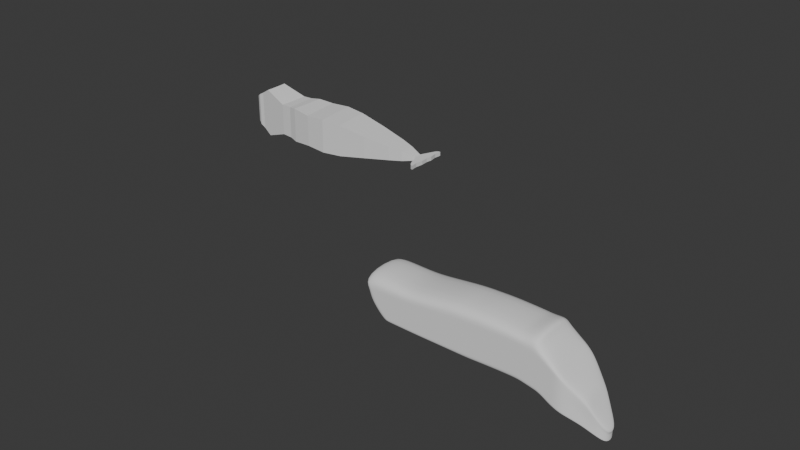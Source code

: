 # Source: Whale3.blend  (saved by Blender 4.2.66; exported with 4.5.12 LTS)
import bpy
from mathutils import Matrix  # noqa: F401  (used for matrix-valued properties, if any)

bpy.ops.wm.read_factory_settings(use_empty=True)
scene = bpy.context.scene
scene.name = 'Scene'

# ---- collections
col_collection = bpy.data.collections.new('Collection'); scene.collection.children.link(col_collection)

# ---- world
world_world = bpy.data.worlds.new('World'); scene.world = world_world
world_world.use_nodes = True; world_world.node_tree.nodes.clear()
_N = world_world.node_tree.nodes; _L = world_world.node_tree.links
n0 = _N.new('ShaderNodeOutputWorld'); n0.name = 'World Output'; n0.location = (300, 300)
n1 = _N.new('ShaderNodeBackground'); n1.name = 'Background'; n1.location = (10, 300)
n1.inputs[0].default_value = (0.05088, 0.05088, 0.05088, 1.0)
_L.new(n1.outputs[0], n0.inputs[0])
n0.is_active_output = True
world_world.color = (0.05088, 0.05088, 0.05088)
world_world.sun_shadow_jitter_overblur = 0.0

# ---- meshes
me_cube_001 = bpy.data.meshes.new('Cube.001')
me_cube_001.from_pydata([(-2.705, -1.0, -0.8782), (-3.747, -1.0, 0.5662), (-2.705, 1.0, -0.8782), (-3.747, 1.0, 0.5662), (0.2009, -1.0, -0.9467), (0.1019, -1.0, 1.076), (0.2009, 1.0, -0.9467), (0.1019, 1.0, 1.076), (-3.591, -1.0, -0.1104), (-3.591, 1.0, -0.1104), (0.2009, 1.0, 0.05327), (0.2009, -1.0, 0.05327), (-3.677, -1.0, 0.2355), (-3.677, 1.0, 0.2355), (0.2009, 1.0, 0.5533), (0.2009, -1.0, 0.5533), (-2.404, 1.0, -0.9026), (-3.718, 1.0, 0.7891), (-2.404, -1.0, -0.9026), (-3.718, -1.0, 0.7891), (-3.246, -1.0, -0.1021), (-3.246, 1.0, -0.1021), (-3.326, -1.0, 0.2554), (-3.326, 1.0, 0.2554), (-3.447, 1.0, 0.9118), (-2.133, -1.0, -0.9112), (-2.92, 1.0, -0.09423), (-2.993, 1.0, 0.2742), (-2.133, 1.0, -0.9112), (-3.447, -1.0, 0.9118), (-2.92, -1.0, -0.09423), (-2.993, -1.0, 0.2742), (-2.132, 1.0, 0.7846), (-1.266, -1.0, -0.9255), (-1.808, 1.0, -0.0675), (-1.861, 1.0, 0.3382), (-1.266, 1.0, -0.9255), (-2.132, -1.0, 0.7846), (-1.808, -1.0, -0.0675), (-1.861, -1.0, 0.3382), (-3.43, 1.0, -0.4334), (0.2009, 1.0, -0.4467), (0.2009, -1.0, -0.4467), (-3.43, -1.0, -0.4334), (-2.836, 1.0, -0.4947), (-2.836, -1.0, -0.4947), (-2.542, -1.0, -0.4951), (-2.542, 1.0, -0.4951), (-1.537, -1.0, -0.4965), (-1.537, 1.0, -0.4965), (-3.159, 1.0, -0.6977), (0.2009, 1.0, -0.6967), (0.2009, -1.0, -0.6967), (-2.631, 1.0, -0.6911), (-2.631, -1.0, -0.6911), (-2.353, -1.0, -0.6956), (-2.353, 1.0, -0.6956), (-1.402, -1.0, -0.711), (-1.402, 1.0, -0.711), (-3.159, -1.0, -0.6977), (-1.326, 1.0, 0.8605), (-0.7688, -1.0, -0.9327), (-1.127, 1.0, -0.02656), (-1.162, 1.0, 0.4111), (-0.7688, 1.0, -0.9327), (-1.326, -1.0, 0.8605), (-1.127, -1.0, -0.02656), (-1.162, -1.0, 0.4111), (-0.948, -1.0, -0.4796), (-0.948, 1.0, -0.4796), (-0.8584, 1.0, -0.7062), (-0.8584, -1.0, -0.7062), (2.754, -1.0, -0.9053), (2.579, -1.0, 1.041), (2.754, 1.0, -0.9053), (2.579, 1.0, 1.041), (2.739, 1.0, 0.148), (2.739, -1.0, 0.148), (2.739, 1.0, 0.648), (2.739, -1.0, 0.648), (2.739, 1.0, -0.352), (2.739, -1.0, -0.352), (2.739, 1.0, -0.602), (2.739, -1.0, -0.602), (1.371, -1.0, 1.123), (1.47, -1.0, 0.6006), (1.493, 1.0, -0.9298), (1.47, 1.0, -0.6494), (1.47, -1.0, -0.6494), (1.47, -1.0, -0.3994), (1.47, -1.0, 0.1006), (1.493, -1.0, -0.9298), (1.47, 1.0, 0.6006), (1.47, 1.0, 0.1006), (1.371, 1.0, 1.123), (1.47, 1.0, -0.3994), (0.7213, -1.0, 1.085), (0.8621, 1.0, -0.9839), (0.8354, -1.0, -0.423), (0.8354, -1.0, 0.07695), (0.8621, -1.0, -0.9839), (0.8354, 1.0, 0.07695), (0.7213, 1.0, 1.085), (0.8354, -1.0, 0.577), (0.8354, 1.0, -0.673), (0.8354, -1.0, -0.673), (0.8354, 1.0, 0.577), (0.8354, 1.0, -0.423), (5.887, -0.2194, -2.334), (5.976, -0.2194, -1.923), (5.887, 0.2194, -2.334), (5.976, 0.2194, -1.923), (5.884, 0.2194, -2.103), (5.884, -0.2194, -2.103), (5.884, 0.2194, -1.994), (5.884, -0.2194, -1.994), (5.884, 0.2194, -2.213), (5.884, -0.2194, -2.213), (5.884, 0.2194, -2.268), (5.884, -0.2194, -2.268), (3.306, 1.0, -0.7214), (3.306, 1.0, -0.4714), (3.398, 1.0, 1.112), (3.398, -1.0, 1.112), (3.329, -1.0, -1.002), (3.306, -1.0, -0.7214), (3.306, 1.0, 0.02857), (3.329, 1.0, -1.002), (3.306, 1.0, 0.5286), (3.306, -1.0, -0.4714), (3.306, -1.0, 0.02857), (3.306, -1.0, 0.5286), (3.592, 1.0, -0.5315), (3.61, -1.0, 0.8393), (3.614, -1.0, -1.064), (3.592, 1.0, -0.03151), (3.592, -1.0, 0.4685), (3.592, 1.0, -0.7815), (3.61, 1.0, 0.8393), (3.592, -1.0, -0.7815), (3.614, 1.0, -1.064), (3.592, 1.0, 0.4685), (3.592, -1.0, -0.5315), (3.592, -1.0, -0.03151), (3.023, 1.0, -0.6617), (2.912, 1.0, 1.024), (3.023, -1.0, -0.6617), (3.042, 1.0, -0.9536), (3.023, 1.0, 0.5883), (3.023, -1.0, -0.4117), (3.023, -1.0, 0.08828), (3.023, 1.0, -0.4117), (2.912, -1.0, 1.024), (3.042, -1.0, -0.9536), (3.023, 1.0, 0.08828), (3.023, -1.0, 0.5883), (3.449, 1.0, -0.7515), (3.534, 1.0, 1.014), (3.449, -1.0, -0.7515), (3.472, 1.0, -1.033), (3.449, 1.0, 0.4985), (3.449, -1.0, -0.5015), (3.449, -1.0, -0.001468), (3.449, 1.0, -0.5015), (3.534, -1.0, 1.014), (3.472, -1.0, -1.033), (3.449, 1.0, -0.001468), (3.449, -1.0, 0.4985), (3.845, 1.0, -0.6745), (3.834, -1.0, 0.6259), (3.885, -1.0, -1.154), (3.845, 1.0, -0.1745), (3.845, -1.0, 0.3255), (3.845, 1.0, -0.9245), (3.834, 1.0, 0.6259), (3.845, -1.0, -0.9245), (3.885, 1.0, -1.154), (3.845, 1.0, 0.3255), (3.845, -1.0, -0.6745), (3.845, -1.0, -0.1745), (4.49, 1.0, -1.039), (4.321, -1.0, 0.1371), (4.458, -1.0, -1.415), (4.49, 1.0, -0.5386), (4.49, -1.0, -0.03861), (4.49, 1.0, -1.289), (4.321, 1.0, 0.1371), (4.49, -1.0, -1.289), (4.458, 1.0, -1.415), (4.49, 1.0, -0.03861), (4.49, -1.0, -1.039), (4.49, -1.0, -0.5386), (4.089, 1.0, -1.062), (4.018, 1.0, 0.4409), (4.089, -1.0, -1.062), (4.065, 1.0, -1.326), (4.089, 1.0, 0.1877), (4.089, -1.0, -0.8123), (4.089, -1.0, -0.3123), (4.089, 1.0, -0.8123), (4.018, -1.0, 0.4409), (4.065, -1.0, -1.326), (4.089, 1.0, -0.3123), (4.089, -1.0, 0.1877), (5.591, 0.4251, -1.92), (5.614, -0.4251, -1.396), (5.585, -0.4251, -2.108), (5.591, 0.4251, -1.707), (5.591, -0.4251, -1.494), (5.591, 0.4251, -2.026), (5.614, 0.4251, -1.396), (5.591, -0.4251, -2.026), (5.585, 0.4251, -2.108), (5.591, 0.4251, -1.494), (5.591, -0.4251, -1.92), (5.591, -0.4251, -1.707), (5.278, 0.5665, -1.802), (5.332, 0.5665, -0.9344), (5.278, -0.5665, -1.802), (5.265, 0.5665, -1.895), (5.357, 0.5665, -1.052), (5.278, -0.5665, -1.66), (5.278, -0.5665, -1.377), (5.278, 0.5665, -1.66), (5.332, -0.5665, -0.9344), (5.265, -0.5665, -1.895), (5.278, 0.5665, -1.377), (5.357, -0.5665, -1.052), (5.154, 0.6348, -1.721), (5.189, 0.6348, -0.6651), (5.154, -0.6348, -1.721), (5.127, 0.6348, -1.772), (5.22, 0.6348, -0.892), (5.154, -0.6348, -1.562), (5.154, -0.6348, -1.245), (5.154, 0.6348, -1.562), (5.189, -0.6348, -0.6651), (5.127, -0.6348, -1.772), (5.154, 0.6348, -1.245), (5.22, -0.6348, -0.892), (4.889, 0.7803, -1.549), (4.869, 0.7803, -0.3561), (4.889, -0.7803, -1.549), (4.845, 0.7803, -1.577), (4.93, 0.7803, -0.5521), (4.889, -0.7803, -1.354), (4.889, -0.7803, -0.9636), (4.889, 0.7803, -1.354), (4.869, -0.7803, -0.3561), (4.845, -0.7803, -1.577), (4.889, 0.7803, -0.9636), (4.93, -0.7803, -0.5521)], [], [(12, 1, 3, 13), (63, 60, 7, 14), (91, 86, 74, 72), (22, 19, 1, 12), (64, 6, 4, 61), (17, 3, 1, 19), (45, 20, 8, 43), (90, 89, 81, 77), (69, 62, 10, 41), (43, 8, 9, 40), (20, 22, 12, 8), (89, 88, 83, 81), (62, 63, 14, 10), (8, 12, 13, 9), (9, 13, 23, 21), (30, 31, 22, 20), (40, 9, 21, 44), (46, 30, 20, 45), (24, 17, 19, 29), (2, 16, 18, 0), (31, 29, 19, 22), (13, 3, 17, 23), (39, 37, 29, 31), (32, 24, 29, 37), (48, 38, 30, 46), (38, 39, 31, 30), (21, 23, 27, 26), (44, 21, 26, 47), (16, 28, 25, 18), (23, 17, 24, 27), (66, 67, 39, 38), (68, 66, 38, 48), (60, 32, 37, 65), (67, 65, 37, 39), (26, 27, 35, 34), (47, 26, 34, 49), (28, 36, 33, 25), (27, 24, 32, 35), (56, 47, 49, 58), (71, 68, 48, 57), (53, 44, 47, 56), (57, 48, 46, 55), (55, 46, 45, 54), (50, 40, 44, 53), (59, 43, 40, 50), (70, 69, 41, 51), (84, 85, 79, 73), (54, 45, 43, 59), (18, 54, 59, 0), (86, 87, 82, 74), (64, 70, 51, 6), (0, 59, 50, 2), (2, 50, 53, 16), (25, 55, 54, 18), (33, 57, 55, 25), (16, 53, 56, 28), (61, 71, 57, 33), (28, 56, 58, 36), (4, 52, 71, 61), (36, 58, 70, 64), (58, 49, 69, 70), (52, 42, 68, 71), (15, 5, 65, 67), (7, 60, 65, 5), (42, 11, 66, 68), (11, 15, 67, 66), (34, 35, 63, 62), (49, 34, 62, 69), (36, 64, 61, 33), (35, 32, 60, 63), (212, 209, 118, 110), (204, 207, 112, 116), (211, 206, 108, 119), (209, 204, 116, 118), (210, 205, 109, 111), (93, 92, 78, 76), (94, 84, 73, 75), (85, 90, 77, 79), (92, 94, 75, 78), (87, 95, 80, 82), (88, 91, 72, 83), (95, 93, 76, 80), (107, 101, 93, 95), (105, 100, 91, 88), (104, 107, 95, 87), (106, 102, 94, 92), (103, 99, 90, 85), (102, 96, 84, 94), (101, 106, 92, 93), (97, 104, 87, 86), (96, 103, 85, 84), (98, 105, 88, 89), (99, 98, 89, 90), (100, 97, 86, 91), (4, 6, 97, 100), (11, 42, 98, 99), (42, 52, 105, 98), (5, 15, 103, 96), (6, 51, 104, 97), (10, 14, 106, 101), (7, 5, 96, 102), (15, 11, 99, 103), (14, 7, 102, 106), (51, 41, 107, 104), (52, 4, 100, 105), (41, 10, 101, 107), (114, 111, 109, 115), (116, 112, 113, 117), (112, 114, 115, 113), (118, 116, 117, 119), (110, 118, 119, 108), (213, 210, 111, 114), (214, 211, 119, 117), (207, 213, 114, 112), (215, 214, 117, 113), (206, 212, 110, 108), (205, 208, 115, 109), (208, 215, 113, 115), (155, 150, 130, 131), (152, 155, 131, 123), (153, 147, 127, 124), (150, 149, 129, 130), (154, 148, 128, 126), (149, 146, 125, 129), (148, 145, 122, 128), (145, 152, 123, 122), (144, 151, 121, 120), (146, 153, 124, 125), (151, 154, 126, 121), (147, 144, 120, 127), (167, 162, 143, 136), (164, 167, 136, 133), (165, 159, 140, 134), (162, 161, 142, 143), (166, 160, 141, 135), (161, 158, 139, 142), (160, 157, 138, 141), (157, 164, 133, 138), (156, 163, 132, 137), (158, 165, 134, 139), (163, 166, 135, 132), (159, 156, 137, 140), (74, 82, 144, 147), (80, 76, 154, 151), (83, 72, 153, 146), (82, 80, 151, 144), (75, 73, 152, 145), (78, 75, 145, 148), (81, 83, 146, 149), (76, 78, 148, 154), (77, 81, 149, 150), (72, 74, 147, 153), (73, 79, 155, 152), (79, 77, 150, 155), (127, 120, 156, 159), (121, 126, 166, 163), (125, 124, 165, 158), (120, 121, 163, 156), (122, 123, 164, 157), (128, 122, 157, 160), (129, 125, 158, 161), (126, 128, 160, 166), (130, 129, 161, 162), (124, 127, 159, 165), (123, 131, 167, 164), (131, 130, 162, 167), (136, 143, 179, 172), (133, 136, 172, 169), (134, 140, 176, 170), (143, 142, 178, 179), (135, 141, 177, 171), (142, 139, 175, 178), (141, 138, 174, 177), (138, 133, 169, 174), (137, 132, 168, 173), (139, 134, 170, 175), (132, 135, 171, 168), (140, 137, 173, 176), (203, 198, 191, 184), (200, 203, 184, 181), (201, 195, 188, 182), (198, 197, 190, 191), (202, 196, 189, 183), (197, 194, 187, 190), (196, 193, 186, 189), (193, 200, 181, 186), (192, 199, 180, 185), (194, 201, 182, 187), (199, 202, 183, 180), (195, 192, 185, 188), (176, 173, 192, 195), (168, 171, 202, 199), (175, 170, 201, 194), (173, 168, 199, 192), (174, 169, 200, 193), (177, 174, 193, 196), (178, 175, 194, 197), (171, 177, 196, 202), (179, 178, 197, 198), (170, 176, 195, 201), (169, 172, 203, 200), (172, 179, 198, 203), (227, 222, 215, 208), (224, 227, 208, 205), (225, 219, 212, 206), (222, 221, 214, 215), (226, 220, 213, 207), (221, 218, 211, 214), (220, 217, 210, 213), (217, 224, 205, 210), (216, 223, 204, 209), (218, 225, 206, 211), (223, 226, 207, 204), (219, 216, 209, 212), (231, 228, 216, 219), (235, 238, 226, 223), (230, 237, 225, 218), (228, 235, 223, 216), (229, 236, 224, 217), (232, 229, 217, 220), (233, 230, 218, 221), (238, 232, 220, 226), (234, 233, 221, 222), (237, 231, 219, 225), (236, 239, 227, 224), (239, 234, 222, 227), (251, 246, 234, 239), (248, 251, 239, 236), (249, 243, 231, 237), (246, 245, 233, 234), (250, 244, 232, 238), (245, 242, 230, 233), (244, 241, 229, 232), (241, 248, 236, 229), (240, 247, 235, 228), (242, 249, 237, 230), (247, 250, 238, 235), (243, 240, 228, 231), (188, 185, 240, 243), (180, 183, 250, 247), (187, 182, 249, 242), (185, 180, 247, 240), (186, 181, 248, 241), (189, 186, 241, 244), (190, 187, 242, 245), (183, 189, 244, 250), (191, 190, 245, 246), (182, 188, 243, 249), (181, 184, 251, 248), (184, 191, 246, 251)])
me_cube_001.polygons.foreach_set('use_smooth', [True] * 250)
_uv = me_cube_001.uv_layers.new(name='UVMap')
_uv.uv.foreach_set('vector', [0.5625, 0.0, 0.625, 0.0, 0.625, 0.25, 0.5625, 0.25, 0.5625, 0.3989, 0.625, 0.3989, 0.625, 0.5, 0.5625, 0.5, 0.375, 0.75, 0.375, 0.5, 0.375, 0.5, 0.375, 0.75, 0.5625, 0.9812, 0.625, 0.9812, 0.625, 1.0, 0.5625, 1.0, 0.2739, 0.5, 0.375, 0.5, 0.375, 0.75, 0.2739, 0.75, 0.8562, 0.5, 0.875, 0.5, 0.875, 0.75, 0.8562, 0.75, 0.4375, 0.9812, 0.5, 0.9812, 0.5, 1.0, 0.4375, 1.0, 0.5, 0.75, 0.4375, 0.75, 0.4375, 0.75, 0.5, 0.75, 0.4375, 0.3989, 0.5, 0.3989, 0.5, 0.5, 0.4375, 0.5, 0.4375, 0.0, 0.5, 0.0, 0.5, 0.25, 0.4375, 0.25, 0.5, 0.9812, 0.5625, 0.9812, 0.5625, 1.0, 0.5, 1.0, 0.4375, 0.75, 0.4062, 0.75, 0.4062, 0.75, 0.4375, 0.75, 0.5, 0.3989, 0.5625, 0.3989, 0.5625, 0.5, 0.5, 0.5, 0.5, 0.0, 0.5625, 0.0, 0.5625, 0.25, 0.5, 0.25, 0.5, 0.25, 0.5625, 0.25, 0.5625, 0.2688, 0.5, 0.2688, 0.5, 0.9635, 0.5625, 0.9635, 0.5625, 0.9812, 0.5, 0.9812, 0.4375, 0.25, 0.5, 0.25, 0.5, 0.2688, 0.4375, 0.2688, 0.4375, 0.9635, 0.5, 0.9635, 0.5, 0.9812, 0.4375, 0.9812, 0.8385, 0.5, 0.8562, 0.5, 0.8562, 0.75, 0.8385, 0.75, 0.125, 0.5, 0.1438, 0.5, 0.1438, 0.75, 0.125, 0.75, 0.5625, 0.9635, 0.625, 0.9635, 0.625, 0.9812, 0.5625, 0.9812, 0.5625, 0.25, 0.625, 0.25, 0.625, 0.2688, 0.5625, 0.2688, 0.5625, 0.9029, 0.625, 0.9029, 0.625, 0.9635, 0.5625, 0.9635, 0.7779, 0.5, 0.8385, 0.5, 0.8385, 0.75, 0.7779, 0.75, 0.4375, 0.9029, 0.5, 0.9029, 0.5, 0.9635, 0.4375, 0.9635, 0.5, 0.9029, 0.5625, 0.9029, 0.5625, 0.9635, 0.5, 0.9635, 0.5, 0.2688, 0.5625, 0.2688, 0.5625, 0.2865, 0.5, 0.2865, 0.4375, 0.2688, 0.5, 0.2688, 0.5, 0.2865, 0.4375, 0.2865, 0.1438, 0.5, 0.1615, 0.5, 0.1615, 0.75, 0.1438, 0.75, 0.5625, 0.2688, 0.625, 0.2688, 0.625, 0.2865, 0.5625, 0.2865, 0.5, 0.8511, 0.5625, 0.8511, 0.5625, 0.9029, 0.5, 0.9029, 0.4375, 0.8511, 0.5, 0.8511, 0.5, 0.9029, 0.4375, 0.9029, 0.7261, 0.5, 0.7779, 0.5, 0.7779, 0.75, 0.7261, 0.75, 0.5625, 0.8511, 0.625, 0.8511, 0.625, 0.9029, 0.5625, 0.9029, 0.5, 0.2865, 0.5625, 0.2865, 0.5625, 0.3471, 0.5, 0.3471, 0.4375, 0.2865, 0.5, 0.2865, 0.5, 0.3471, 0.4375, 0.3471, 0.1615, 0.5, 0.2221, 0.5, 0.2221, 0.75, 0.1615, 0.75, 0.5625, 0.2865, 0.625, 0.2865, 0.625, 0.3471, 0.5625, 0.3471, 0.4062, 0.2865, 0.4375, 0.2865, 0.4375, 0.3471, 0.4062, 0.3471, 0.4062, 0.8511, 0.4375, 0.8511, 0.4375, 0.9029, 0.4062, 0.9029, 0.4063, 0.2688, 0.4375, 0.2688, 0.4375, 0.2865, 0.4062, 0.2865, 0.4062, 0.9029, 0.4375, 0.9029, 0.4375, 0.9635, 0.4062, 0.9635, 0.4062, 0.9635, 0.4375, 0.9635, 0.4375, 0.9812, 0.4062, 0.9812, 0.4062, 0.25, 0.4375, 0.25, 0.4375, 0.2688, 0.4063, 0.2688, 0.4062, 0.0, 0.4375, 0.0, 0.4375, 0.25, 0.4062, 0.25, 0.4062, 0.3989, 0.4375, 0.3989, 0.4375, 0.5, 0.4062, 0.5, 0.625, 0.75, 0.5625, 0.75, 0.5625, 0.75, 0.625, 0.75, 0.4062, 0.9812, 0.4375, 0.9812, 0.4375, 1.0, 0.4063, 1.0, 0.375, 0.9812, 0.4062, 0.9812, 0.4063, 1.0, 0.375, 1.0, 0.375, 0.5, 0.4062, 0.5, 0.4062, 0.5, 0.375, 0.5, 0.375, 0.3989, 0.4062, 0.3989, 0.4062, 0.5, 0.375, 0.5, 0.375, 0.0, 0.4062, 0.0, 0.4062, 0.25, 0.375, 0.25, 0.375, 0.25, 0.4062, 0.25, 0.4063, 0.2688, 0.375, 0.2688, 0.375, 0.9635, 0.4062, 0.9635, 0.4062, 0.9812, 0.375, 0.9812, 0.375, 0.9029, 0.4062, 0.9029, 0.4062, 0.9635, 0.375, 0.9635, 0.375, 0.2688, 0.4063, 0.2688, 0.4062, 0.2865, 0.375, 0.2865, 0.375, 0.8511, 0.4062, 0.8511, 0.4062, 0.9029, 0.375, 0.9029, 0.375, 0.2865, 0.4062, 0.2865, 0.4062, 0.3471, 0.375, 0.3471, 0.375, 0.75, 0.4062, 0.75, 0.4062, 0.8511, 0.375, 0.8511, 0.375, 0.3471, 0.4062, 0.3471, 0.4062, 0.3989, 0.375, 0.3989, 0.4062, 0.3471, 0.4375, 0.3471, 0.4375, 0.3989, 0.4062, 0.3989, 0.4062, 0.75, 0.4375, 0.75, 0.4375, 0.8511, 0.4062, 0.8511, 0.5625, 0.75, 0.625, 0.75, 0.625, 0.8511, 0.5625, 0.8511, 0.625, 0.5, 0.7261, 0.5, 0.7261, 0.75, 0.625, 0.75, 0.4375, 0.75, 0.5, 0.75, 0.5, 0.8511, 0.4375, 0.8511, 0.5, 0.75, 0.5625, 0.75, 0.5625, 0.8511, 0.5, 0.8511, 0.5, 0.3471, 0.5625, 0.3471, 0.5625, 0.3989, 0.5, 0.3989, 0.4375, 0.3471, 0.5, 0.3471, 0.5, 0.3989, 0.4375, 0.3989, 0.2221, 0.5, 0.2739, 0.5, 0.2739, 0.75, 0.2221, 0.75, 0.5625, 0.3471, 0.625, 0.3471, 0.625, 0.3989, 0.5625, 0.3989, 0.375, 0.5, 0.4062, 0.5, 0.4062, 0.5, 0.375, 0.5, 0.4375, 0.5, 0.5, 0.5, 0.5, 0.5, 0.4375, 0.5, 0.4062, 0.75, 0.375, 0.75, 0.375, 0.75, 0.4062, 0.75, 0.4062, 0.5, 0.4375, 0.5, 0.4375, 0.5, 0.4062, 0.5, 0.625, 0.5, 0.625, 0.75, 0.625, 0.75, 0.625, 0.5, 0.5, 0.5, 0.5625, 0.5, 0.5625, 0.5, 0.5, 0.5, 0.625, 0.5, 0.625, 0.75, 0.625, 0.75, 0.625, 0.5, 0.5625, 0.75, 0.5, 0.75, 0.5, 0.75, 0.5625, 0.75, 0.5625, 0.5, 0.625, 0.5, 0.625, 0.5, 0.5625, 0.5, 0.4062, 0.5, 0.4375, 0.5, 0.4375, 0.5, 0.4062, 0.5, 0.4062, 0.75, 0.375, 0.75, 0.375, 0.75, 0.4062, 0.75, 0.4375, 0.5, 0.5, 0.5, 0.5, 0.5, 0.4375, 0.5, 0.4375, 0.5, 0.5, 0.5, 0.5, 0.5, 0.4375, 0.5, 0.4062, 0.75, 0.375, 0.75, 0.375, 0.75, 0.4062, 0.75, 0.4062, 0.5, 0.4375, 0.5, 0.4375, 0.5, 0.4062, 0.5, 0.5625, 0.5, 0.625, 0.5, 0.625, 0.5, 0.5625, 0.5, 0.5625, 0.75, 0.5, 0.75, 0.5, 0.75, 0.5625, 0.75, 0.625, 0.5, 0.625, 0.75, 0.625, 0.75, 0.625, 0.5, 0.5, 0.5, 0.5625, 0.5, 0.5625, 0.5, 0.5, 0.5, 0.375, 0.5, 0.4062, 0.5, 0.4062, 0.5, 0.375, 0.5, 0.625, 0.75, 0.5625, 0.75, 0.5625, 0.75, 0.625, 0.75, 0.4375, 0.75, 0.4062, 0.75, 0.4062, 0.75, 0.4375, 0.75, 0.5, 0.75, 0.4375, 0.75, 0.4375, 0.75, 0.5, 0.75, 0.375, 0.75, 0.375, 0.5, 0.375, 0.5, 0.375, 0.75, 0.375, 0.75, 0.375, 0.5, 0.375, 0.5, 0.375, 0.75, 0.5, 0.75, 0.4375, 0.75, 0.4375, 0.75, 0.5, 0.75, 0.4375, 0.75, 0.4062, 0.75, 0.4062, 0.75, 0.4375, 0.75, 0.625, 0.75, 0.5625, 0.75, 0.5625, 0.75, 0.625, 0.75, 0.375, 0.5, 0.4062, 0.5, 0.4062, 0.5, 0.375, 0.5, 0.5, 0.5, 0.5625, 0.5, 0.5625, 0.5, 0.5, 0.5, 0.625, 0.5, 0.625, 0.75, 0.625, 0.75, 0.625, 0.5, 0.5625, 0.75, 0.5, 0.75, 0.5, 0.75, 0.5625, 0.75, 0.5625, 0.5, 0.625, 0.5, 0.625, 0.5, 0.5625, 0.5, 0.4062, 0.5, 0.4375, 0.5, 0.4375, 0.5, 0.4062, 0.5, 0.4062, 0.75, 0.375, 0.75, 0.375, 0.75, 0.4062, 0.75, 0.4375, 0.5, 0.5, 0.5, 0.5, 0.5, 0.4375, 0.5, 0.5625, 0.5, 0.625, 0.5, 0.625, 0.75, 0.5625, 0.75, 0.4375, 0.5, 0.5, 0.5, 0.5, 0.75, 0.4375, 0.75, 0.5, 0.5, 0.5625, 0.5, 0.5625, 0.75, 0.5, 0.75, 0.4062, 0.5, 0.4375, 0.5, 0.4375, 0.75, 0.4062, 0.75, 0.375, 0.5, 0.4062, 0.5, 0.4062, 0.75, 0.375, 0.75, 0.5625, 0.5, 0.625, 0.5, 0.625, 0.5, 0.5625, 0.5, 0.4375, 0.75, 0.4062, 0.75, 0.4062, 0.75, 0.4375, 0.75, 0.5, 0.5, 0.5625, 0.5, 0.5625, 0.5, 0.5, 0.5, 0.5, 0.75, 0.4375, 0.75, 0.4375, 0.75, 0.5, 0.75, 0.375, 0.75, 0.375, 0.5, 0.375, 0.5, 0.375, 0.75, 0.625, 0.75, 0.5625, 0.75, 0.5625, 0.75, 0.625, 0.75, 0.5625, 0.75, 0.5, 0.75, 0.5, 0.75, 0.5625, 0.75, 0.5625, 0.75, 0.5, 0.75, 0.5, 0.75, 0.5625, 0.75, 0.625, 0.75, 0.5625, 0.75, 0.5625, 0.75, 0.625, 0.75, 0.375, 0.75, 0.375, 0.5, 0.375, 0.5, 0.375, 0.75, 0.5, 0.75, 0.4375, 0.75, 0.4375, 0.75, 0.5, 0.75, 0.5, 0.5, 0.5625, 0.5, 0.5625, 0.5, 0.5, 0.5, 0.4375, 0.75, 0.4062, 0.75, 0.4062, 0.75, 0.4375, 0.75, 0.5625, 0.5, 0.625, 0.5, 0.625, 0.5, 0.5625, 0.5, 0.625, 0.5, 0.625, 0.75, 0.625, 0.75, 0.625, 0.5, 0.4062, 0.5, 0.4375, 0.5, 0.4375, 0.5, 0.4062, 0.5, 0.4062, 0.75, 0.375, 0.75, 0.375, 0.75, 0.4062, 0.75, 0.4375, 0.5, 0.5, 0.5, 0.5, 0.5, 0.4375, 0.5, 0.375, 0.5, 0.4062, 0.5, 0.4062, 0.5, 0.375, 0.5, 0.5625, 0.75, 0.5, 0.75, 0.5, 0.75, 0.5625, 0.75, 0.625, 0.75, 0.5625, 0.75, 0.5625, 0.75, 0.625, 0.75, 0.375, 0.75, 0.375, 0.5, 0.375, 0.5, 0.375, 0.75, 0.5, 0.75, 0.4375, 0.75, 0.4375, 0.75, 0.5, 0.75, 0.5, 0.5, 0.5625, 0.5, 0.5625, 0.5, 0.5, 0.5, 0.4375, 0.75, 0.4062, 0.75, 0.4062, 0.75, 0.4375, 0.75, 0.5625, 0.5, 0.625, 0.5, 0.625, 0.5, 0.5625, 0.5, 0.625, 0.5, 0.625, 0.75, 0.625, 0.75, 0.625, 0.5, 0.4062, 0.5, 0.4375, 0.5, 0.4375, 0.5, 0.4062, 0.5, 0.4062, 0.75, 0.375, 0.75, 0.375, 0.75, 0.4062, 0.75, 0.4375, 0.5, 0.5, 0.5, 0.5, 0.5, 0.4375, 0.5, 0.375, 0.5, 0.4062, 0.5, 0.4062, 0.5, 0.375, 0.5, 0.375, 0.5, 0.4062, 0.5, 0.4062, 0.5, 0.375, 0.5, 0.4375, 0.5, 0.5, 0.5, 0.5, 0.5, 0.4375, 0.5, 0.4062, 0.75, 0.375, 0.75, 0.375, 0.75, 0.4062, 0.75, 0.4062, 0.5, 0.4375, 0.5, 0.4375, 0.5, 0.4062, 0.5, 0.625, 0.5, 0.625, 0.75, 0.625, 0.75, 0.625, 0.5, 0.5625, 0.5, 0.625, 0.5, 0.625, 0.5, 0.5625, 0.5, 0.4375, 0.75, 0.4062, 0.75, 0.4062, 0.75, 0.4375, 0.75, 0.5, 0.5, 0.5625, 0.5, 0.5625, 0.5, 0.5, 0.5, 0.5, 0.75, 0.4375, 0.75, 0.4375, 0.75, 0.5, 0.75, 0.375, 0.75, 0.375, 0.5, 0.375, 0.5, 0.375, 0.75, 0.625, 0.75, 0.5625, 0.75, 0.5625, 0.75, 0.625, 0.75, 0.5625, 0.75, 0.5, 0.75, 0.5, 0.75, 0.5625, 0.75, 0.375, 0.5, 0.4062, 0.5, 0.4062, 0.5, 0.375, 0.5, 0.4375, 0.5, 0.5, 0.5, 0.5, 0.5, 0.4375, 0.5, 0.4062, 0.75, 0.375, 0.75, 0.375, 0.75, 0.4062, 0.75, 0.4062, 0.5, 0.4375, 0.5, 0.4375, 0.5, 0.4062, 0.5, 0.625, 0.5, 0.625, 0.75, 0.625, 0.75, 0.625, 0.5, 0.5625, 0.5, 0.625, 0.5, 0.625, 0.5, 0.5625, 0.5, 0.4375, 0.75, 0.4062, 0.75, 0.4062, 0.75, 0.4375, 0.75, 0.5, 0.5, 0.5625, 0.5, 0.5625, 0.5, 0.5, 0.5, 0.5, 0.75, 0.4375, 0.75, 0.4375, 0.75, 0.5, 0.75, 0.375, 0.75, 0.375, 0.5, 0.375, 0.5, 0.375, 0.75, 0.625, 0.75, 0.5625, 0.75, 0.5625, 0.75, 0.625, 0.75, 0.5625, 0.75, 0.5, 0.75, 0.5, 0.75, 0.5625, 0.75, 0.5625, 0.75, 0.5, 0.75, 0.5, 0.75, 0.5625, 0.75, 0.625, 0.75, 0.5625, 0.75, 0.5625, 0.75, 0.625, 0.75, 0.375, 0.75, 0.375, 0.5, 0.375, 0.5, 0.375, 0.75, 0.5, 0.75, 0.4375, 0.75, 0.4375, 0.75, 0.5, 0.75, 0.5, 0.5, 0.5625, 0.5, 0.5625, 0.5, 0.5, 0.5, 0.4375, 0.75, 0.4062, 0.75, 0.4062, 0.75, 0.4375, 0.75, 0.5625, 0.5, 0.625, 0.5, 0.625, 0.5, 0.5625, 0.5, 0.625, 0.5, 0.625, 0.75, 0.625, 0.75, 0.625, 0.5, 0.4062, 0.5, 0.4375, 0.5, 0.4375, 0.5, 0.4062, 0.5, 0.4062, 0.75, 0.375, 0.75, 0.375, 0.75, 0.4062, 0.75, 0.4375, 0.5, 0.5, 0.5, 0.5, 0.5, 0.4375, 0.5, 0.375, 0.5, 0.4062, 0.5, 0.4062, 0.5, 0.375, 0.5, 0.5625, 0.75, 0.5, 0.75, 0.5, 0.75, 0.5625, 0.75, 0.625, 0.75, 0.5625, 0.75, 0.5625, 0.75, 0.625, 0.75, 0.375, 0.75, 0.375, 0.5, 0.375, 0.5, 0.375, 0.75, 0.5, 0.75, 0.4375, 0.75, 0.4375, 0.75, 0.5, 0.75, 0.5, 0.5, 0.5625, 0.5, 0.5625, 0.5, 0.5, 0.5, 0.4375, 0.75, 0.4062, 0.75, 0.4062, 0.75, 0.4375, 0.75, 0.5625, 0.5, 0.625, 0.5, 0.625, 0.5, 0.5625, 0.5, 0.625, 0.5, 0.625, 0.75, 0.625, 0.75, 0.625, 0.5, 0.4062, 0.5, 0.4375, 0.5, 0.4375, 0.5, 0.4063, 0.5, 0.4062, 0.75, 0.375, 0.75, 0.375, 0.75, 0.4062, 0.75, 0.4375, 0.5, 0.5, 0.5, 0.5, 0.5, 0.4375, 0.5, 0.375, 0.5, 0.4062, 0.5, 0.4063, 0.5, 0.375, 0.5, 0.375, 0.5, 0.4062, 0.5, 0.4062, 0.5, 0.375, 0.5, 0.4375, 0.5, 0.5, 0.5, 0.5, 0.5, 0.4375, 0.5, 0.4062, 0.75, 0.375, 0.75, 0.375, 0.75, 0.4062, 0.75, 0.4062, 0.5, 0.4375, 0.5, 0.4375, 0.5, 0.4062, 0.5, 0.625, 0.5, 0.625, 0.75, 0.625, 0.75, 0.625, 0.5, 0.5625, 0.5, 0.625, 0.5, 0.625, 0.5, 0.5625, 0.5, 0.4375, 0.75, 0.4062, 0.75, 0.4062, 0.75, 0.4375, 0.75, 0.5, 0.5, 0.5625, 0.5, 0.5625, 0.5, 0.5, 0.5, 0.5, 0.75, 0.4375, 0.75, 0.4375, 0.75, 0.5, 0.75, 0.375, 0.75, 0.375, 0.5, 0.375, 0.5, 0.375, 0.75, 0.625, 0.75, 0.5625, 0.75, 0.5625, 0.75, 0.625, 0.75, 0.5625, 0.75, 0.5, 0.75, 0.5, 0.75, 0.5625, 0.75, 0.5625, 0.75, 0.5, 0.75, 0.5, 0.75, 0.5625, 0.75, 0.625, 0.75, 0.5625, 0.75, 0.5625, 0.75, 0.625, 0.75, 0.375, 0.75, 0.375, 0.5, 0.375, 0.5, 0.375, 0.75, 0.5, 0.75, 0.4375, 0.75, 0.4375, 0.75, 0.5, 0.75, 0.5, 0.5, 0.5625, 0.5, 0.5625, 0.5, 0.5, 0.5, 0.4375, 0.75, 0.4062, 0.75, 0.4062, 0.75, 0.4375, 0.75, 0.5625, 0.5, 0.625, 0.5, 0.625, 0.5, 0.5625, 0.5, 0.625, 0.5, 0.625, 0.75, 0.625, 0.75, 0.625, 0.5, 0.4063, 0.5, 0.4375, 0.5, 0.4375, 0.5, 0.4062, 0.5, 0.4062, 0.75, 0.375, 0.75, 0.375, 0.75, 0.4062, 0.75, 0.4375, 0.5, 0.5, 0.5, 0.5, 0.5, 0.4375, 0.5, 0.375, 0.5, 0.4063, 0.5, 0.4062, 0.5, 0.375, 0.5, 0.375, 0.5, 0.4063, 0.5, 0.4063, 0.5, 0.375, 0.5, 0.4375, 0.5, 0.5, 0.5, 0.5, 0.5, 0.4375, 0.5, 0.4062, 0.75, 0.375, 0.75, 0.375, 0.75, 0.4062, 0.75, 0.4063, 0.5, 0.4375, 0.5, 0.4375, 0.5, 0.4063, 0.5, 0.625, 0.5, 0.625, 0.75, 0.625, 0.75, 0.625, 0.5, 0.5625, 0.5, 0.625, 0.5, 0.625, 0.5, 0.5625, 0.5, 0.4375, 0.75, 0.4062, 0.75, 0.4062, 0.75, 0.4375, 0.75, 0.5, 0.5, 0.5625, 0.5, 0.5625, 0.5, 0.5, 0.5, 0.5, 0.75, 0.4375, 0.75, 0.4375, 0.75, 0.5, 0.75, 0.375, 0.75, 0.375, 0.5, 0.375, 0.5, 0.375, 0.75, 0.625, 0.75, 0.5625, 0.75, 0.5625, 0.75, 0.625, 0.75, 0.5625, 0.75, 0.5, 0.75, 0.5, 0.75, 0.5625, 0.75, 0.5625, 0.75, 0.5, 0.75, 0.5, 0.75, 0.5625, 0.75, 0.625, 0.75, 0.5625, 0.75, 0.5625, 0.75, 0.625, 0.75, 0.375, 0.75, 0.375, 0.5, 0.375, 0.5, 0.375, 0.75, 0.5, 0.75, 0.4375, 0.75, 0.4375, 0.75, 0.5, 0.75, 0.5, 0.5, 0.5625, 0.5, 0.5625, 0.5, 0.5, 0.5, 0.4375, 0.75, 0.4062, 0.75, 0.4062, 0.75, 0.4375, 0.75, 0.5625, 0.5, 0.625, 0.5, 0.625, 0.5, 0.5625, 0.5, 0.625, 0.5, 0.625, 0.75, 0.625, 0.75, 0.625, 0.5, 0.4063, 0.5, 0.4375, 0.5, 0.4375, 0.5, 0.4063, 0.5, 0.4062, 0.75, 0.375, 0.75, 0.375, 0.75, 0.4062, 0.75, 0.4375, 0.5, 0.5, 0.5, 0.5, 0.5, 0.4375, 0.5, 0.375, 0.5, 0.4063, 0.5, 0.4063, 0.5, 0.375, 0.5, 0.375, 0.5, 0.4063, 0.5, 0.4063, 0.5, 0.375, 0.5, 0.4375, 0.5, 0.5, 0.5, 0.5, 0.5, 0.4375, 0.5, 0.4062, 0.75, 0.375, 0.75, 0.375, 0.75, 0.4062, 0.75, 0.4063, 0.5, 0.4375, 0.5, 0.4375, 0.5, 0.4063, 0.5, 0.625, 0.5, 0.625, 0.75, 0.625, 0.75, 0.625, 0.5, 0.5625, 0.5, 0.625, 0.5, 0.625, 0.5, 0.5625, 0.5, 0.4375, 0.75, 0.4062, 0.75, 0.4062, 0.75, 0.4375, 0.75, 0.5, 0.5, 0.5625, 0.5, 0.5625, 0.5, 0.5, 0.5, 0.5, 0.75, 0.4375, 0.75, 0.4375, 0.75, 0.5, 0.75, 0.375, 0.75, 0.375, 0.5, 0.375, 0.5, 0.375, 0.75, 0.625, 0.75, 0.5625, 0.75, 0.5625, 0.75, 0.625, 0.75, 0.5625, 0.75, 0.5, 0.75, 0.5, 0.75, 0.5625, 0.75])
me_cube_001.update()
me_cube = bpy.data.meshes.new('Cube')
me_cube.from_pydata([(-0.9279, -0.1505, -0.4095), (-0.9279, -0.1505, 0.4095), (-0.8092, 0.2976, -0.4095), (-0.8092, 0.2976, 0.4095), (0.9802, -0.6421, -0.6421), (0.9802, -0.6421, 0.6421), (0.9901, 0.6075, -0.6421), (0.9901, 0.6075, 0.6421), (-0.02472, 0.4857, -1.0), (-0.02472, 0.4857, 1.0), (0.0, -0.4808, -1.0), (0.0, -0.4808, 1.0), (-0.6224, 0.4201, -0.5458), (-0.7335, -0.3466, 0.5458), (-0.6224, 0.4201, 0.5458), (-0.7335, -0.3466, -0.5458), (-0.913, 0.07847, -0.4095), (-0.913, 0.07847, 0.4095), (0.9901, -0.03461, -0.6421), (0.9901, -0.03461, 0.6421), (0.0, 0.0, 1.0), (0.0, 0.0, -1.0), (-0.6878, 0.04419, -0.5458), (-0.6878, 0.04419, 0.5458), (-0.3483, 0.4875, 0.7729), (-0.3766, -0.4162, -0.7729), (-0.3483, 0.4875, -0.7729), (-0.3766, -0.4162, 0.7729), (-0.3439, 0.02209, 0.7729), (-0.3439, 0.02209, -0.7729), (-0.4854, 0.4538, -0.6593), (-0.5748, -0.4209, 0.6593), (-0.5159, 0.03314, -0.6593), (-0.4854, 0.4538, 0.6593), (-0.5748, -0.4209, -0.6593), (-0.5159, 0.03314, 0.6593), (2.607, -0.8745, -0.6421), (2.607, -0.8745, 0.6421), (2.429, 0.7855, -0.6421), (2.429, 0.7855, 0.6421), (2.498, -0.04945, -0.6421), (2.498, -0.04945, 0.6421), (1.799, 0.6751, -0.7097), (1.799, -0.03461, -0.7097), (1.784, -0.7691, -0.7097), (1.784, -0.7691, 0.7097), (1.799, -0.03461, 0.7097), (1.799, 0.6751, 0.7097), (1.394, -0.03461, -0.6548), (1.434, -0.6796, -0.6548), (1.394, -0.03461, 0.6548), (1.394, 0.6202, -0.6548), (1.434, -0.6796, 0.6548), (1.394, 0.6202, 0.6548), (4.271, -0.8385, -0.6421), (4.271, -0.8385, 0.6421), (4.098, 0.7325, -0.6421), (4.098, 0.7325, 0.6421), (4.162, -0.01345, -0.6421), (4.162, -0.01345, 0.6421), (3.329, -0.03062, 0.6882), (3.258, 0.8165, 0.6882), (3.446, -0.9149, -0.6882), (3.446, -0.9149, 0.6882), (3.258, 0.8165, -0.6882), (3.329, -0.03062, -0.6882), (5.441, -0.7143, -0.444), (5.441, -0.7143, 0.444), (5.351, 0.5798, -0.444), (5.351, 0.5798, 0.444), (5.395, 0.06398, -0.444), (5.395, 0.06398, 0.444), (6.551, -0.5515, -0.2706), (6.551, -0.5515, 0.2706), (6.511, 0.3658, -0.2706), (6.511, 0.3658, 0.2706), (6.538, 0.05136, -0.2706), (6.538, 0.05136, 0.2706), (7.634, -0.2635, -0.07976), (7.634, -0.2635, 0.07976), (7.622, 0.006853, -0.07976), (7.622, 0.006853, 0.07976), (7.63, -0.08581, -0.07976), (7.63, -0.08581, 0.07976), (7.085, -0.01145, 0.1914), (7.065, 0.2109, 0.1914), (7.094, -0.4379, -0.1914), (7.094, -0.4379, 0.1914), (7.065, 0.2109, -0.1914), (7.085, -0.01145, -0.1914), (8.052, -0.9982, -0.07976), (8.052, -0.9982, 0.07976), (8.054, 0.6858, -0.07976), (8.054, 0.6858, 0.07976), (8.034, -0.1108, -0.07976), (8.034, -0.1108, 0.07976), (7.832, -0.09833, -0.07976), (7.802, -0.6976, -0.07976), (7.802, -0.6976, 0.07976), (7.832, -0.09833, 0.07976), (7.795, 0.3869, 0.07976), (7.795, 0.3869, -0.07976), (7.933, -0.1046, -0.07976), (7.887, -0.8789, 0.07976), (7.896, 0.6079, 0.07976), (7.887, -0.8789, -0.07976), (7.933, -0.1046, 0.07976), (7.896, 0.6079, -0.07976), (7.983, -0.1077, -0.07976), (7.955, -0.9603, 0.07976), (7.976, 0.6804, 0.07976), (7.955, -0.9603, -0.07976), (7.983, -0.1077, 0.07976), (7.976, 0.6804, -0.07976), (-0.9233, -0.07995, -0.4095), (0.9833, -0.4549, 0.6421), (0.0, -0.3326, 1.0), (0.0, -0.3326, -1.0), (-0.7194, -0.2261, -0.5458), (-0.7194, -0.2261, 0.5458), (-0.9233, -0.07995, 0.4095), (0.9833, -0.4549, -0.6421), (-0.3665, -0.2811, 0.7729), (-0.3665, -0.2811, -0.7729), (-0.5567, -0.281, -0.6593), (-0.5567, -0.281, 0.6593), (2.574, -0.6202, 0.6421), (2.574, -0.6202, -0.6421), (1.788, -0.5427, 0.7097), (1.788, -0.5427, -0.7097), (1.422, -0.4808, -0.6548), (1.422, -0.4808, 0.6548), (4.237, -0.5842, 0.6421), (4.237, -0.5842, -0.6421), (3.41, -0.6423, 0.6882), (3.41, -0.6423, -0.6882), (5.427, -0.4744, 0.444), (5.427, -0.4744, -0.444), (6.547, -0.3657, 0.2706), (6.547, -0.3657, -0.2706), (7.633, -0.2087, 0.07976), (7.633, -0.2087, -0.07976), (7.091, -0.3065, 0.1914), (7.091, -0.3065, -0.1914), (8.017, -0.7176, 0.07976), (8.017, -0.7176, -0.07976), (7.812, -0.5129, -0.07976), (7.812, -0.5129, 0.07976), (7.901, -0.6403, -0.07976), (7.901, -0.6403, 0.07976), (7.964, -0.6975, -0.07976), (7.964, -0.6975, 0.07976), (-0.9182, -0.0007406, 0.4095), (0.9867, -0.2447, -0.6421), (2.536, -0.3348, -0.6421), (1.793, -0.2887, 0.7097), (1.408, -0.2577, 0.6548), (4.2, -0.2988, -0.6421), (3.369, -0.3365, 0.6882), (5.411, -0.2052, -0.444), (6.543, -0.1572, -0.2706), (7.632, -0.1473, -0.07976), (7.088, -0.159, 0.1914), (8.054, -0.4118, -0.07976), (7.822, -0.3056, 0.07976), (7.917, -0.3724, 0.07976), (7.974, -0.4026, 0.07976), (-0.9182, -0.0007406, -0.4095), (0.9867, -0.2447, 0.6421), (0.0, -0.1663, 1.0), (0.0, -0.1663, -1.0), (-0.7036, -0.09098, -0.5458), (-0.7036, -0.09098, 0.5458), (-0.3552, -0.1295, 0.7729), (-0.3552, -0.1295, -0.7729), (-0.5363, -0.1239, -0.6593), (-0.5363, -0.1239, 0.6593), (2.536, -0.3348, 0.6421), (1.793, -0.2887, -0.7097), (1.408, -0.2577, -0.6548), (4.2, -0.2988, 0.6421), (3.369, -0.3365, -0.6882), (5.411, -0.2052, 0.444), (6.543, -0.1572, 0.2706), (7.632, -0.1473, 0.07976), (7.088, -0.159, -0.1914), (8.054, -0.4118, 0.07976), (7.822, -0.3056, -0.07976), (7.917, -0.3724, -0.07976), (7.974, -0.4026, -0.07976), (-0.8426, 0.227, 0.4095), (0.9901, 0.4006, -0.6421), (-0.8426, 0.227, -0.4095), (0.9901, 0.4006, 0.6421), (-0.01676, 0.3292, 1.0), (-0.01676, 0.3292, -1.0), (-0.6435, 0.299, -0.5458), (-0.6435, 0.299, 0.5458), (-0.3469, 0.3376, -0.7729), (-0.3469, 0.3376, 0.7729), (-0.4952, 0.3183, -0.6593), (-0.4952, 0.3183, 0.6593), (2.451, 0.5165, -0.6421), (2.451, 0.5165, 0.6421), (1.799, 0.4464, 0.7097), (1.799, 0.4464, -0.7097), (1.394, 0.4092, -0.6548), (1.394, 0.4092, 0.6548), (4.118, 0.4921, -0.6421), (4.118, 0.4921, 0.6421), (3.281, 0.5436, -0.6882), (3.281, 0.5436, 0.6882), (5.365, 0.4136, -0.444), (5.365, 0.4136, 0.444), (6.52, 0.2645, -0.2706), (6.52, 0.2645, 0.2706), (7.625, -0.023, -0.07976), (7.625, -0.023, 0.07976), (7.072, 0.1393, -0.1914), (7.072, 0.1393, 0.1914), (8.021, 0.4172, -0.07976), (8.021, 0.4172, 0.07976), (7.807, 0.2305, -0.07976), (7.807, 0.2305, 0.07976), (7.908, 0.3783, -0.07976), (7.908, 0.3783, 0.07976), (7.978, 0.4264, -0.07976), (7.978, 0.4264, 0.07976), (-0.8809, 0.1461, -0.4095), (0.9901, 0.1637, 0.6421), (-0.007637, 0.15, 1.0), (-0.007637, 0.15, -1.0), (-0.6676, 0.1603, -0.5458), (-0.6676, 0.1603, 0.5458), (-0.3453, 0.1659, -0.7729), (-0.3453, 0.1659, 0.7729), (-0.5065, 0.1631, -0.6593), (-0.5065, 0.1631, 0.6593), (2.477, 0.2085, 0.6421), (1.799, 0.1846, -0.7097), (1.394, 0.1677, -0.6548), (4.142, 0.217, 0.6421), (3.307, 0.2311, -0.6882), (5.382, 0.2233, 0.444), (6.53, 0.1485, 0.2706), (7.628, -0.05718, 0.07976), (7.079, 0.05725, -0.1914), (8.066, 0.1226, 0.07976), (7.821, 0.05155, -0.07976), (7.921, 0.1155, -0.07976), (7.981, 0.1357, -0.07976), (-0.8809, 0.1461, 0.4095), (0.9901, 0.1637, -0.6421), (2.477, 0.2085, -0.6421), (1.799, 0.1846, 0.7097), (1.394, 0.1677, 0.6548), (4.142, 0.217, -0.6421), (3.307, 0.2311, 0.6882), (5.382, 0.2233, -0.444), (6.53, 0.1485, -0.2706), (7.628, -0.05718, -0.07976), (7.079, 0.05725, 0.1914), (8.066, 0.1226, -0.07976), (7.821, 0.05155, 0.07976), (7.921, 0.1155, 0.07976), (7.981, 0.1357, 0.07976)], [], [(192, 190, 3, 2), (8, 9, 7, 6), (178, 43, 40, 154), (15, 13, 1, 0), (117, 121, 4, 10), (119, 120, 1, 13), (115, 116, 11, 5), (123, 117, 10, 25), (4, 5, 11, 10), (26, 24, 9, 8), (2, 3, 14, 12), (114, 118, 15, 0), (125, 119, 13, 31), (34, 31, 13, 15), (237, 233, 23, 35), (228, 232, 22, 16), (234, 231, 21, 29), (229, 230, 20, 19), (233, 251, 17, 23), (231, 252, 18, 21), (205, 42, 38, 202), (167, 152, 17, 16), (236, 234, 29, 32), (230, 235, 28, 20), (10, 11, 27, 25), (116, 122, 27, 11), (30, 33, 24, 26), (124, 123, 25, 34), (118, 124, 34, 15), (12, 14, 33, 30), (232, 236, 32, 22), (235, 237, 35, 28), (25, 27, 31, 34), (122, 125, 31, 27), (63, 62, 54, 55), (257, 60, 59, 241), (128, 45, 37, 126), (42, 47, 39, 38), (254, 46, 41, 238), (45, 44, 36, 37), (52, 49, 44, 45), (255, 50, 46, 254), (51, 53, 47, 42), (131, 52, 45, 128), (206, 51, 42, 205), (179, 48, 43, 178), (153, 18, 48, 179), (191, 6, 51, 206), (115, 5, 52, 131), (6, 7, 53, 51), (229, 19, 50, 255), (5, 4, 49, 52), (132, 55, 67, 136), (157, 58, 70, 159), (210, 64, 56, 208), (181, 65, 58, 157), (134, 63, 55, 132), (64, 61, 57, 56), (38, 39, 61, 64), (126, 37, 63, 134), (154, 40, 65, 181), (202, 38, 64, 210), (238, 41, 60, 257), (37, 36, 62, 63), (136, 67, 73, 138), (159, 70, 76, 160), (56, 57, 69, 68), (241, 59, 71, 243), (55, 54, 66, 67), (208, 56, 68, 212), (87, 86, 78, 79), (261, 84, 83, 245), (68, 69, 75, 74), (243, 71, 77, 244), (67, 66, 72, 73), (212, 68, 74, 214), (151, 109, 91, 144), (189, 108, 94, 163), (218, 88, 80, 216), (185, 89, 82, 161), (142, 87, 79, 140), (88, 85, 81, 80), (74, 75, 85, 88), (138, 73, 87, 142), (160, 76, 89, 185), (214, 74, 88, 218), (244, 77, 84, 261), (73, 72, 86, 87), (145, 144, 91, 90), (262, 247, 95, 94), (113, 110, 93, 92), (265, 112, 95, 247), (109, 111, 90, 91), (226, 113, 92, 220), (216, 80, 101, 222), (79, 78, 97, 98), (245, 83, 99, 263), (80, 81, 100, 101), (161, 82, 96, 187), (140, 79, 98, 147), (222, 101, 107, 224), (98, 97, 105, 103), (263, 99, 106, 264), (101, 100, 104, 107), (187, 96, 102, 188), (147, 98, 103, 149), (224, 107, 113, 226), (103, 105, 111, 109), (264, 106, 112, 265), (107, 104, 110, 113), (188, 102, 108, 189), (149, 103, 109, 151), (165, 149, 151, 166), (105, 148, 150, 111), (164, 147, 149, 165), (97, 146, 148, 105), (184, 140, 147, 164), (78, 141, 146, 97), (163, 186, 144, 145), (72, 139, 143, 86), (183, 138, 142, 162), (162, 142, 140, 184), (86, 143, 141, 78), (111, 150, 145, 90), (166, 151, 144, 186), (66, 137, 139, 72), (182, 136, 138, 183), (36, 127, 135, 62), (177, 126, 134, 158), (158, 134, 132, 180), (62, 135, 133, 54), (54, 133, 137, 66), (180, 132, 136, 182), (168, 115, 131, 156), (4, 121, 130, 49), (49, 130, 129, 44), (156, 131, 128, 155), (155, 128, 126, 177), (173, 176, 125, 122), (171, 175, 124, 118), (175, 174, 123, 124), (169, 173, 122, 116), (0, 1, 120, 114), (176, 172, 119, 125), (167, 171, 118, 114), (174, 170, 117, 123), (168, 169, 116, 115), (172, 152, 120, 119), (170, 153, 121, 117), (44, 129, 127, 36), (21, 18, 153, 170), (23, 17, 152, 172), (19, 20, 169, 168), (29, 21, 170, 174), (16, 22, 171, 167), (35, 23, 172, 176), (20, 28, 173, 169), (32, 29, 174, 175), (22, 32, 175, 171), (28, 35, 176, 173), (46, 155, 177, 41), (50, 156, 155, 46), (19, 168, 156, 50), (59, 180, 182, 71), (60, 158, 180, 59), (41, 177, 158, 60), (71, 182, 183, 77), (112, 166, 186, 95), (84, 162, 184, 83), (77, 183, 162, 84), (94, 95, 186, 163), (83, 184, 164, 99), (99, 164, 165, 106), (106, 165, 166, 112), (148, 188, 189, 150), (146, 187, 188, 148), (141, 161, 187, 146), (139, 160, 185, 143), (143, 185, 161, 141), (150, 189, 163, 145), (137, 159, 160, 139), (127, 154, 181, 135), (135, 181, 157, 133), (133, 157, 159, 137), (121, 153, 179, 130), (130, 179, 178, 129), (114, 120, 152, 167), (129, 178, 154, 127), (104, 225, 227, 110), (249, 224, 226, 250), (100, 223, 225, 104), (248, 222, 224, 249), (81, 217, 223, 100), (260, 216, 222, 248), (250, 226, 220, 262), (110, 227, 221, 93), (92, 93, 221, 220), (75, 215, 219, 85), (259, 214, 218, 246), (246, 218, 216, 260), (258, 212, 214, 259), (69, 213, 215, 75), (85, 219, 217, 81), (256, 208, 212, 258), (57, 209, 213, 69), (39, 203, 211, 61), (253, 202, 210, 242), (242, 210, 208, 256), (7, 193, 207, 53), (252, 191, 206, 240), (240, 206, 205, 239), (53, 207, 204, 47), (47, 204, 203, 39), (61, 211, 209, 57), (24, 33, 201, 199), (12, 30, 200, 196), (9, 24, 199, 194), (30, 26, 198, 200), (239, 205, 202, 253), (8, 6, 191, 195), (14, 3, 190, 197), (7, 9, 194, 193), (26, 8, 195, 198), (2, 12, 196, 192), (33, 14, 197, 201), (228, 251, 190, 192), (16, 17, 251, 228), (43, 239, 253, 40), (48, 240, 239, 43), (18, 252, 240, 48), (65, 242, 256, 58), (40, 253, 242, 65), (58, 256, 258, 70), (70, 258, 259, 76), (89, 246, 260, 82), (76, 259, 246, 89), (108, 250, 262, 94), (82, 260, 248, 96), (96, 248, 249, 102), (102, 249, 250, 108), (225, 264, 265, 227), (223, 263, 264, 225), (217, 245, 263, 223), (227, 265, 247, 221), (220, 221, 247, 262), (215, 244, 261, 219), (213, 243, 244, 215), (219, 261, 245, 217), (209, 241, 243, 213), (203, 238, 257, 211), (193, 229, 255, 207), (207, 255, 254, 204), (204, 254, 238, 203), (211, 257, 241, 209), (199, 201, 237, 235), (196, 200, 236, 232), (194, 199, 235, 230), (200, 198, 234, 236), (195, 191, 252, 231), (197, 190, 251, 233), (193, 194, 230, 229), (198, 195, 231, 234), (192, 196, 232, 228), (201, 197, 233, 237)])
_uv = me_cube.uv_layers.new(name='UVMap')
_uv.uv.foreach_set('vector', [0.375, 0.2097, 0.625, 0.2097, 0.625, 0.25, 0.375, 0.25, 0.375, 0.375, 0.625, 0.375, 0.625, 0.5, 0.375, 0.5, 0.375, 0.6682, 0.375, 0.625, 0.375, 0.625, 0.375, 0.6682, 0.375, 0.9711, 0.625, 0.9711, 0.625, 1.0, 0.375, 1.0, 0.25, 0.7115, 0.375, 0.7115, 0.375, 0.75, 0.25, 0.75, 0.8461, 0.7115, 0.875, 0.7115, 0.875, 0.75, 0.8461, 0.75, 0.625, 0.7115, 0.75, 0.7115, 0.75, 0.75, 0.625, 0.75, 0.2019, 0.7115, 0.25, 0.7115, 0.25, 0.75, 0.2019, 0.75, 0.375, 0.75, 0.625, 0.75, 0.625, 0.875, 0.375, 0.875, 0.375, 0.3269, 0.625, 0.3269, 0.625, 0.375, 0.375, 0.375, 0.375, 0.25, 0.625, 0.25, 0.625, 0.2789, 0.375, 0.2789, 0.125, 0.7115, 0.1539, 0.7115, 0.1539, 0.75, 0.125, 0.75, 0.8221, 0.7115, 0.8461, 0.7115, 0.8461, 0.75, 0.8221, 0.75, 0.375, 0.9471, 0.625, 0.9471, 0.625, 0.9711, 0.375, 0.9711, 0.8221, 0.5864, 0.8461, 0.5864, 0.8461, 0.625, 0.8221, 0.625, 0.125, 0.5864, 0.1539, 0.5864, 0.1539, 0.625, 0.125, 0.625, 0.2019, 0.5864, 0.25, 0.5864, 0.25, 0.625, 0.2019, 0.625, 0.625, 0.5864, 0.75, 0.5864, 0.75, 0.625, 0.625, 0.625, 0.8461, 0.5864, 0.875, 0.5864, 0.875, 0.625, 0.8461, 0.625, 0.25, 0.5864, 0.375, 0.5864, 0.375, 0.625, 0.25, 0.625, 0.375, 0.5403, 0.375, 0.5, 0.375, 0.5, 0.375, 0.5403, 0.375, 0.08176, 0.625, 0.08176, 0.625, 0.125, 0.375, 0.125, 0.1779, 0.5864, 0.2019, 0.5864, 0.2019, 0.625, 0.1779, 0.625, 0.75, 0.5864, 0.7981, 0.5864, 0.7981, 0.625, 0.75, 0.625, 0.375, 0.875, 0.625, 0.875, 0.625, 0.9231, 0.375, 0.9231, 0.75, 0.7115, 0.7981, 0.7115, 0.7981, 0.75, 0.75, 0.75, 0.375, 0.3029, 0.625, 0.3029, 0.625, 0.3269, 0.375, 0.3269, 0.1779, 0.7115, 0.2019, 0.7115, 0.2019, 0.75, 0.1779, 0.75, 0.1539, 0.7115, 0.1779, 0.7115, 0.1779, 0.75, 0.1539, 0.75, 0.375, 0.2789, 0.625, 0.2789, 0.625, 0.3029, 0.375, 0.3029, 0.1539, 0.5864, 0.1779, 0.5864, 0.1779, 0.625, 0.1539, 0.625, 0.7981, 0.5864, 0.8221, 0.5864, 0.8221, 0.625, 0.7981, 0.625, 0.375, 0.9231, 0.625, 0.9231, 0.625, 0.9471, 0.375, 0.9471, 0.7981, 0.7115, 0.8221, 0.7115, 0.8221, 0.75, 0.7981, 0.75, 0.625, 0.75, 0.375, 0.75, 0.375, 0.75, 0.625, 0.75, 0.625, 0.5864, 0.625, 0.625, 0.625, 0.625, 0.625, 0.5864, 0.625, 0.7115, 0.625, 0.75, 0.625, 0.75, 0.625, 0.7115, 0.375, 0.5, 0.625, 0.5, 0.625, 0.5, 0.375, 0.5, 0.625, 0.5864, 0.625, 0.625, 0.625, 0.625, 0.625, 0.5864, 0.625, 0.75, 0.375, 0.75, 0.375, 0.75, 0.625, 0.75, 0.625, 0.75, 0.375, 0.75, 0.375, 0.75, 0.625, 0.75, 0.625, 0.5864, 0.625, 0.625, 0.625, 0.625, 0.625, 0.5864, 0.375, 0.5, 0.625, 0.5, 0.625, 0.5, 0.375, 0.5, 0.625, 0.7115, 0.625, 0.75, 0.625, 0.75, 0.625, 0.7115, 0.375, 0.5403, 0.375, 0.5, 0.375, 0.5, 0.375, 0.5403, 0.375, 0.6682, 0.375, 0.625, 0.375, 0.625, 0.375, 0.6682, 0.375, 0.6682, 0.375, 0.625, 0.375, 0.625, 0.375, 0.6682, 0.375, 0.5403, 0.375, 0.5, 0.375, 0.5, 0.375, 0.5403, 0.625, 0.7115, 0.625, 0.75, 0.625, 0.75, 0.625, 0.7115, 0.375, 0.5, 0.625, 0.5, 0.625, 0.5, 0.375, 0.5, 0.625, 0.5864, 0.625, 0.625, 0.625, 0.625, 0.625, 0.5864, 0.625, 0.75, 0.375, 0.75, 0.375, 0.75, 0.625, 0.75, 0.625, 0.7115, 0.625, 0.75, 0.625, 0.75, 0.625, 0.7115, 0.375, 0.6682, 0.375, 0.625, 0.375, 0.625, 0.375, 0.6682, 0.375, 0.5403, 0.375, 0.5, 0.375, 0.5, 0.375, 0.5403, 0.375, 0.6682, 0.375, 0.625, 0.375, 0.625, 0.375, 0.6682, 0.625, 0.7115, 0.625, 0.75, 0.625, 0.75, 0.625, 0.7115, 0.375, 0.5, 0.625, 0.5, 0.625, 0.5, 0.375, 0.5, 0.375, 0.5, 0.625, 0.5, 0.625, 0.5, 0.375, 0.5, 0.625, 0.7115, 0.625, 0.75, 0.625, 0.75, 0.625, 0.7115, 0.375, 0.6682, 0.375, 0.625, 0.375, 0.625, 0.375, 0.6682, 0.375, 0.5403, 0.375, 0.5, 0.375, 0.5, 0.375, 0.5403, 0.625, 0.5864, 0.625, 0.625, 0.625, 0.625, 0.625, 0.5864, 0.625, 0.75, 0.375, 0.75, 0.375, 0.75, 0.625, 0.75, 0.625, 0.7115, 0.625, 0.75, 0.625, 0.75, 0.625, 0.7115, 0.375, 0.6682, 0.375, 0.625, 0.375, 0.625, 0.375, 0.6682, 0.375, 0.5, 0.625, 0.5, 0.625, 0.5, 0.375, 0.5, 0.625, 0.5864, 0.625, 0.625, 0.625, 0.625, 0.625, 0.5864, 0.625, 0.75, 0.375, 0.75, 0.375, 0.75, 0.625, 0.75, 0.375, 0.5403, 0.375, 0.5, 0.375, 0.5, 0.375, 0.5403, 0.625, 0.75, 0.375, 0.75, 0.375, 0.75, 0.625, 0.75, 0.625, 0.5864, 0.625, 0.625, 0.625, 0.625, 0.625, 0.5864, 0.375, 0.5, 0.625, 0.5, 0.625, 0.5, 0.375, 0.5, 0.625, 0.5864, 0.625, 0.625, 0.625, 0.625, 0.625, 0.5864, 0.625, 0.75, 0.375, 0.75, 0.375, 0.75, 0.625, 0.75, 0.375, 0.5403, 0.375, 0.5, 0.375, 0.5, 0.375, 0.5403, 0.625, 0.7115, 0.625, 0.75, 0.625, 0.75, 0.625, 0.7115, 0.375, 0.6682, 0.375, 0.625, 0.375, 0.625, 0.375, 0.6682, 0.375, 0.5403, 0.375, 0.5, 0.375, 0.5, 0.375, 0.5403, 0.375, 0.6682, 0.375, 0.625, 0.375, 0.625, 0.375, 0.6682, 0.625, 0.7115, 0.625, 0.75, 0.625, 0.75, 0.625, 0.7115, 0.375, 0.5, 0.625, 0.5, 0.625, 0.5, 0.375, 0.5, 0.375, 0.5, 0.625, 0.5, 0.625, 0.5, 0.375, 0.5, 0.625, 0.7115, 0.625, 0.75, 0.625, 0.75, 0.625, 0.7115, 0.375, 0.6682, 0.375, 0.625, 0.375, 0.625, 0.375, 0.6682, 0.375, 0.5403, 0.375, 0.5, 0.375, 0.5, 0.375, 0.5403, 0.625, 0.5864, 0.625, 0.625, 0.625, 0.625, 0.625, 0.5864, 0.625, 0.75, 0.375, 0.75, 0.375, 0.75, 0.625, 0.75, 0.375, 0.7115, 0.625, 0.7115, 0.625, 0.75, 0.375, 0.75, 0.375, 0.5864, 0.625, 0.5864, 0.625, 0.625, 0.375, 0.625, 0.375, 0.5, 0.625, 0.5, 0.625, 0.5, 0.375, 0.5, 0.625, 0.5864, 0.625, 0.625, 0.625, 0.625, 0.625, 0.5864, 0.625, 0.75, 0.375, 0.75, 0.375, 0.75, 0.625, 0.75, 0.375, 0.5403, 0.375, 0.5, 0.375, 0.5, 0.375, 0.5403, 0.375, 0.5403, 0.375, 0.5, 0.375, 0.5, 0.375, 0.5403, 0.625, 0.75, 0.375, 0.75, 0.375, 0.75, 0.625, 0.75, 0.625, 0.5864, 0.625, 0.625, 0.625, 0.625, 0.625, 0.5864, 0.375, 0.5, 0.625, 0.5, 0.625, 0.5, 0.375, 0.5, 0.375, 0.6682, 0.375, 0.625, 0.375, 0.625, 0.375, 0.6682, 0.625, 0.7115, 0.625, 0.75, 0.625, 0.75, 0.625, 0.7115, 0.375, 0.5403, 0.375, 0.5, 0.375, 0.5, 0.375, 0.5403, 0.625, 0.75, 0.375, 0.75, 0.375, 0.75, 0.625, 0.75, 0.625, 0.5864, 0.625, 0.625, 0.625, 0.625, 0.625, 0.5864, 0.375, 0.5, 0.625, 0.5, 0.625, 0.5, 0.375, 0.5, 0.375, 0.6682, 0.375, 0.625, 0.375, 0.625, 0.375, 0.6682, 0.625, 0.7115, 0.625, 0.75, 0.625, 0.75, 0.625, 0.7115, 0.375, 0.5403, 0.375, 0.5, 0.375, 0.5, 0.375, 0.5403, 0.625, 0.75, 0.375, 0.75, 0.375, 0.75, 0.625, 0.75, 0.625, 0.5864, 0.625, 0.625, 0.625, 0.625, 0.625, 0.5864, 0.375, 0.5, 0.625, 0.5, 0.625, 0.5, 0.375, 0.5, 0.375, 0.6682, 0.375, 0.625, 0.375, 0.625, 0.375, 0.6682, 0.625, 0.7115, 0.625, 0.75, 0.625, 0.75, 0.625, 0.7115, 0.625, 0.6682, 0.625, 0.7115, 0.625, 0.7115, 0.625, 0.6682, 0.375, 0.75, 0.375, 0.7115, 0.375, 0.7115, 0.375, 0.75, 0.625, 0.6682, 0.625, 0.7115, 0.625, 0.7115, 0.625, 0.6682, 0.375, 0.75, 0.375, 0.7115, 0.375, 0.7115, 0.375, 0.75, 0.625, 0.6682, 0.625, 0.7115, 0.625, 0.7115, 0.625, 0.6682, 0.375, 0.75, 0.375, 0.7115, 0.375, 0.7115, 0.375, 0.75, 0.375, 0.6682, 0.625, 0.6682, 0.625, 0.7115, 0.375, 0.7115, 0.375, 0.75, 0.375, 0.7115, 0.375, 0.7115, 0.375, 0.75, 0.625, 0.6682, 0.625, 0.7115, 0.625, 0.7115, 0.625, 0.6682, 0.625, 0.6682, 0.625, 0.7115, 0.625, 0.7115, 0.625, 0.6682, 0.375, 0.75, 0.375, 0.7115, 0.375, 0.7115, 0.375, 0.75, 0.375, 0.75, 0.375, 0.7115, 0.375, 0.7115, 0.375, 0.75, 0.625, 0.6682, 0.625, 0.7115, 0.625, 0.7115, 0.625, 0.6682, 0.375, 0.75, 0.375, 0.7115, 0.375, 0.7115, 0.375, 0.75, 0.625, 0.6682, 0.625, 0.7115, 0.625, 0.7115, 0.625, 0.6682, 0.375, 0.75, 0.375, 0.7115, 0.375, 0.7115, 0.375, 0.75, 0.625, 0.6682, 0.625, 0.7115, 0.625, 0.7115, 0.625, 0.6682, 0.625, 0.6682, 0.625, 0.7115, 0.625, 0.7115, 0.625, 0.6682, 0.375, 0.75, 0.375, 0.7115, 0.375, 0.7115, 0.375, 0.75, 0.375, 0.75, 0.375, 0.7115, 0.375, 0.7115, 0.375, 0.75, 0.625, 0.6682, 0.625, 0.7115, 0.625, 0.7115, 0.625, 0.6682, 0.625, 0.6682, 0.625, 0.7115, 0.625, 0.7115, 0.625, 0.6682, 0.375, 0.75, 0.375, 0.7115, 0.375, 0.7115, 0.375, 0.75, 0.375, 0.75, 0.375, 0.7115, 0.375, 0.7115, 0.375, 0.75, 0.625, 0.6682, 0.625, 0.7115, 0.625, 0.7115, 0.625, 0.6682, 0.625, 0.6682, 0.625, 0.7115, 0.625, 0.7115, 0.625, 0.6682, 0.7981, 0.6682, 0.8221, 0.6682, 0.8221, 0.7115, 0.7981, 0.7115, 0.1539, 0.6682, 0.1779, 0.6682, 0.1779, 0.7115, 0.1539, 0.7115, 0.1779, 0.6682, 0.2019, 0.6682, 0.2019, 0.7115, 0.1779, 0.7115, 0.75, 0.6682, 0.7981, 0.6682, 0.7981, 0.7115, 0.75, 0.7115, 0.375, 0.0, 0.625, 0.0, 0.625, 0.03853, 0.375, 0.03853, 0.8221, 0.6682, 0.8461, 0.6682, 0.8461, 0.7115, 0.8221, 0.7115, 0.125, 0.6682, 0.1539, 0.6682, 0.1539, 0.7115, 0.125, 0.7115, 0.2019, 0.6682, 0.25, 0.6682, 0.25, 0.7115, 0.2019, 0.7115, 0.625, 0.6682, 0.75, 0.6682, 0.75, 0.7115, 0.625, 0.7115, 0.8461, 0.6682, 0.875, 0.6682, 0.875, 0.7115, 0.8461, 0.7115, 0.25, 0.6682, 0.375, 0.6682, 0.375, 0.7115, 0.25, 0.7115, 0.375, 0.75, 0.375, 0.7115, 0.375, 0.7115, 0.375, 0.75, 0.25, 0.625, 0.375, 0.625, 0.375, 0.6682, 0.25, 0.6682, 0.8461, 0.625, 0.875, 0.625, 0.875, 0.6682, 0.8461, 0.6682, 0.625, 0.625, 0.75, 0.625, 0.75, 0.6682, 0.625, 0.6682, 0.2019, 0.625, 0.25, 0.625, 0.25, 0.6682, 0.2019, 0.6682, 0.125, 0.625, 0.1539, 0.625, 0.1539, 0.6682, 0.125, 0.6682, 0.8221, 0.625, 0.8461, 0.625, 0.8461, 0.6682, 0.8221, 0.6682, 0.75, 0.625, 0.7981, 0.625, 0.7981, 0.6682, 0.75, 0.6682, 0.1779, 0.625, 0.2019, 0.625, 0.2019, 0.6682, 0.1779, 0.6682, 0.1539, 0.625, 0.1779, 0.625, 0.1779, 0.6682, 0.1539, 0.6682, 0.7981, 0.625, 0.8221, 0.625, 0.8221, 0.6682, 0.7981, 0.6682, 0.625, 0.625, 0.625, 0.6682, 0.625, 0.6682, 0.625, 0.625, 0.625, 0.625, 0.625, 0.6682, 0.625, 0.6682, 0.625, 0.625, 0.625, 0.625, 0.625, 0.6682, 0.625, 0.6682, 0.625, 0.625, 0.625, 0.625, 0.625, 0.6682, 0.625, 0.6682, 0.625, 0.625, 0.625, 0.625, 0.625, 0.6682, 0.625, 0.6682, 0.625, 0.625, 0.625, 0.625, 0.625, 0.6682, 0.625, 0.6682, 0.625, 0.625, 0.625, 0.625, 0.625, 0.6682, 0.625, 0.6682, 0.625, 0.625, 0.625, 0.625, 0.625, 0.6682, 0.625, 0.6682, 0.625, 0.625, 0.625, 0.625, 0.625, 0.6682, 0.625, 0.6682, 0.625, 0.625, 0.625, 0.625, 0.625, 0.6682, 0.625, 0.6682, 0.625, 0.625, 0.375, 0.625, 0.625, 0.625, 0.625, 0.6682, 0.375, 0.6682, 0.625, 0.625, 0.625, 0.6682, 0.625, 0.6682, 0.625, 0.625, 0.625, 0.625, 0.625, 0.6682, 0.625, 0.6682, 0.625, 0.625, 0.625, 0.625, 0.625, 0.6682, 0.625, 0.6682, 0.625, 0.625, 0.375, 0.7115, 0.375, 0.6682, 0.375, 0.6682, 0.375, 0.7115, 0.375, 0.7115, 0.375, 0.6682, 0.375, 0.6682, 0.375, 0.7115, 0.375, 0.7115, 0.375, 0.6682, 0.375, 0.6682, 0.375, 0.7115, 0.375, 0.7115, 0.375, 0.6682, 0.375, 0.6682, 0.375, 0.7115, 0.375, 0.7115, 0.375, 0.6682, 0.375, 0.6682, 0.375, 0.7115, 0.375, 0.7115, 0.375, 0.6682, 0.375, 0.6682, 0.375, 0.7115, 0.375, 0.7115, 0.375, 0.6682, 0.375, 0.6682, 0.375, 0.7115, 0.375, 0.7115, 0.375, 0.6682, 0.375, 0.6682, 0.375, 0.7115, 0.375, 0.7115, 0.375, 0.6682, 0.375, 0.6682, 0.375, 0.7115, 0.375, 0.7115, 0.375, 0.6682, 0.375, 0.6682, 0.375, 0.7115, 0.375, 0.7115, 0.375, 0.6682, 0.375, 0.6682, 0.375, 0.7115, 0.375, 0.7115, 0.375, 0.6682, 0.375, 0.6682, 0.375, 0.7115, 0.375, 0.03853, 0.625, 0.03853, 0.625, 0.08176, 0.375, 0.08176, 0.375, 0.7115, 0.375, 0.6682, 0.375, 0.6682, 0.375, 0.7115, 0.625, 0.5, 0.625, 0.5403, 0.625, 0.5403, 0.625, 0.5, 0.375, 0.5864, 0.375, 0.5403, 0.375, 0.5403, 0.375, 0.5864, 0.625, 0.5, 0.625, 0.5403, 0.625, 0.5403, 0.625, 0.5, 0.375, 0.5864, 0.375, 0.5403, 0.375, 0.5403, 0.375, 0.5864, 0.625, 0.5, 0.625, 0.5403, 0.625, 0.5403, 0.625, 0.5, 0.375, 0.5864, 0.375, 0.5403, 0.375, 0.5403, 0.375, 0.5864, 0.375, 0.5864, 0.375, 0.5403, 0.375, 0.5403, 0.375, 0.5864, 0.625, 0.5, 0.625, 0.5403, 0.625, 0.5403, 0.625, 0.5, 0.375, 0.5, 0.625, 0.5, 0.625, 0.5403, 0.375, 0.5403, 0.625, 0.5, 0.625, 0.5403, 0.625, 0.5403, 0.625, 0.5, 0.375, 0.5864, 0.375, 0.5403, 0.375, 0.5403, 0.375, 0.5864, 0.375, 0.5864, 0.375, 0.5403, 0.375, 0.5403, 0.375, 0.5864, 0.375, 0.5864, 0.375, 0.5403, 0.375, 0.5403, 0.375, 0.5864, 0.625, 0.5, 0.625, 0.5403, 0.625, 0.5403, 0.625, 0.5, 0.625, 0.5, 0.625, 0.5403, 0.625, 0.5403, 0.625, 0.5, 0.375, 0.5864, 0.375, 0.5403, 0.375, 0.5403, 0.375, 0.5864, 0.625, 0.5, 0.625, 0.5403, 0.625, 0.5403, 0.625, 0.5, 0.625, 0.5, 0.625, 0.5403, 0.625, 0.5403, 0.625, 0.5, 0.375, 0.5864, 0.375, 0.5403, 0.375, 0.5403, 0.375, 0.5864, 0.375, 0.5864, 0.375, 0.5403, 0.375, 0.5403, 0.375, 0.5864, 0.625, 0.5, 0.625, 0.5403, 0.625, 0.5403, 0.625, 0.5, 0.375, 0.5864, 0.375, 0.5403, 0.375, 0.5403, 0.375, 0.5864, 0.375, 0.5864, 0.375, 0.5403, 0.375, 0.5403, 0.375, 0.5864, 0.625, 0.5, 0.625, 0.5403, 0.625, 0.5403, 0.625, 0.5, 0.625, 0.5, 0.625, 0.5403, 0.625, 0.5403, 0.625, 0.5, 0.625, 0.5, 0.625, 0.5403, 0.625, 0.5403, 0.625, 0.5, 0.7981, 0.5, 0.8221, 0.5, 0.8221, 0.5403, 0.7981, 0.5403, 0.1539, 0.5, 0.1779, 0.5, 0.1779, 0.5403, 0.1539, 0.5403, 0.75, 0.5, 0.7981, 0.5, 0.7981, 0.5403, 0.75, 0.5403, 0.1779, 0.5, 0.2019, 0.5, 0.2019, 0.5403, 0.1779, 0.5403, 0.375, 0.5864, 0.375, 0.5403, 0.375, 0.5403, 0.375, 0.5864, 0.25, 0.5, 0.375, 0.5, 0.375, 0.5403, 0.25, 0.5403, 0.8461, 0.5, 0.875, 0.5, 0.875, 0.5403, 0.8461, 0.5403, 0.625, 0.5, 0.75, 0.5, 0.75, 0.5403, 0.625, 0.5403, 0.2019, 0.5, 0.25, 0.5, 0.25, 0.5403, 0.2019, 0.5403, 0.125, 0.5, 0.1539, 0.5, 0.1539, 0.5403, 0.125, 0.5403, 0.8221, 0.5, 0.8461, 0.5, 0.8461, 0.5403, 0.8221, 0.5403, 0.375, 0.1636, 0.625, 0.1636, 0.625, 0.2097, 0.375, 0.2097, 0.375, 0.125, 0.625, 0.125, 0.625, 0.1636, 0.375, 0.1636, 0.375, 0.625, 0.375, 0.5864, 0.375, 0.5864, 0.375, 0.625, 0.375, 0.625, 0.375, 0.5864, 0.375, 0.5864, 0.375, 0.625, 0.375, 0.625, 0.375, 0.5864, 0.375, 0.5864, 0.375, 0.625, 0.375, 0.625, 0.375, 0.5864, 0.375, 0.5864, 0.375, 0.625, 0.375, 0.625, 0.375, 0.5864, 0.375, 0.5864, 0.375, 0.625, 0.375, 0.625, 0.375, 0.5864, 0.375, 0.5864, 0.375, 0.625, 0.375, 0.625, 0.375, 0.5864, 0.375, 0.5864, 0.375, 0.625, 0.375, 0.625, 0.375, 0.5864, 0.375, 0.5864, 0.375, 0.625, 0.375, 0.625, 0.375, 0.5864, 0.375, 0.5864, 0.375, 0.625, 0.375, 0.625, 0.375, 0.5864, 0.375, 0.5864, 0.375, 0.625, 0.375, 0.625, 0.375, 0.5864, 0.375, 0.5864, 0.375, 0.625, 0.375, 0.625, 0.375, 0.5864, 0.375, 0.5864, 0.375, 0.625, 0.375, 0.625, 0.375, 0.5864, 0.375, 0.5864, 0.375, 0.625, 0.625, 0.5403, 0.625, 0.5864, 0.625, 0.5864, 0.625, 0.5403, 0.625, 0.5403, 0.625, 0.5864, 0.625, 0.5864, 0.625, 0.5403, 0.625, 0.5403, 0.625, 0.5864, 0.625, 0.5864, 0.625, 0.5403, 0.625, 0.5403, 0.625, 0.5864, 0.625, 0.5864, 0.625, 0.5403, 0.375, 0.5403, 0.625, 0.5403, 0.625, 0.5864, 0.375, 0.5864, 0.625, 0.5403, 0.625, 0.5864, 0.625, 0.5864, 0.625, 0.5403, 0.625, 0.5403, 0.625, 0.5864, 0.625, 0.5864, 0.625, 0.5403, 0.625, 0.5403, 0.625, 0.5864, 0.625, 0.5864, 0.625, 0.5403, 0.625, 0.5403, 0.625, 0.5864, 0.625, 0.5864, 0.625, 0.5403, 0.625, 0.5403, 0.625, 0.5864, 0.625, 0.5864, 0.625, 0.5403, 0.625, 0.5403, 0.625, 0.5864, 0.625, 0.5864, 0.625, 0.5403, 0.625, 0.5403, 0.625, 0.5864, 0.625, 0.5864, 0.625, 0.5403, 0.625, 0.5403, 0.625, 0.5864, 0.625, 0.5864, 0.625, 0.5403, 0.625, 0.5403, 0.625, 0.5864, 0.625, 0.5864, 0.625, 0.5403, 0.7981, 0.5403, 0.8221, 0.5403, 0.8221, 0.5864, 0.7981, 0.5864, 0.1539, 0.5403, 0.1779, 0.5403, 0.1779, 0.5864, 0.1539, 0.5864, 0.75, 0.5403, 0.7981, 0.5403, 0.7981, 0.5864, 0.75, 0.5864, 0.1779, 0.5403, 0.2019, 0.5403, 0.2019, 0.5864, 0.1779, 0.5864, 0.25, 0.5403, 0.375, 0.5403, 0.375, 0.5864, 0.25, 0.5864, 0.8461, 0.5403, 0.875, 0.5403, 0.875, 0.5864, 0.8461, 0.5864, 0.625, 0.5403, 0.75, 0.5403, 0.75, 0.5864, 0.625, 0.5864, 0.2019, 0.5403, 0.25, 0.5403, 0.25, 0.5864, 0.2019, 0.5864, 0.125, 0.5403, 0.1539, 0.5403, 0.1539, 0.5864, 0.125, 0.5864, 0.8221, 0.5403, 0.8461, 0.5403, 0.8461, 0.5864, 0.8221, 0.5864])
me_cube.update()

# ---- objects
ob_empty = bpy.data.objects.new('Empty', None)
ob_empty_001 = bpy.data.objects.new('Empty.001', None)
ob_cube = bpy.data.objects.new('Cube', me_cube_001)
ob_cube_001 = bpy.data.objects.new('Cube.001', me_cube)

# ---- transforms, parenting, visibility, modifiers, constraints
ob_empty.location = (0.0, -1.83, -2.98)
ob_empty.empty_display_type = 'IMAGE'
ob_empty.empty_display_size = 5.0
ob_empty.empty_image_depth = 'BACK'
ob_empty_001.location = (-0.4336, 0.0, 0.0)
ob_empty_001.rotation_euler = (1.571, -0.0, -0.0)
ob_empty_001.empty_display_type = 'IMAGE'
ob_empty_001.empty_display_size = 5.0
ob_cube.location = (4.512, -4.885, 0.2779)
ob_cube.scale = (0.3466, 0.3466, 0.3466)
_m = ob_cube.modifiers.new('Subdivision', 'SUBSURF')
_m.levels = 2
ob_cube_001.location = (-1.744, -1.805, 0.4252)
ob_cube_001.scale = (0.4046, 0.4046, 0.4046)

# ---- collection membership
col_collection.objects.link(ob_empty)
col_collection.objects.link(ob_empty_001)
col_collection.objects.link(ob_cube)
col_collection.objects.link(ob_cube_001)

# ---- scene / render settings (as saved in the file)
scene.frame_start = 1; scene.frame_end = 250; scene.frame_set(1)
scene.render.engine = 'BLENDER_EEVEE_NEXT'
bpy.context.view_layer.update()

# ---- added for rendering (the .blend has no active camera and no usable light): camera, sun
cam_auto = bpy.data.cameras.new('AutoCamera')
cam_auto.lens = 50.0
cam_auto.sensor_width = 36.0
cam_auto.clip_end = 1000.0
ob_auto_camera = bpy.data.objects.new('AutoCamera', cam_auto)
scene.collection.objects.link(ob_auto_camera)
ob_auto_camera.location = (11.0909, -13.9843, 7.2367)
ob_auto_camera.rotation_euler = (1.09748, -7.21219e-08, 0.694738)
scene.camera = ob_auto_camera
light_auto_sun = bpy.data.lights.new('AutoSun', 'SUN')
light_auto_sun.energy = 3.0
light_auto_sun.angle = 0.0523599
ob_auto_sun = bpy.data.objects.new('AutoSun', light_auto_sun)
scene.collection.objects.link(ob_auto_sun)
ob_auto_sun.rotation_euler = (0.872665, 0.174533, 0.523599)
bpy.context.view_layer.update()
